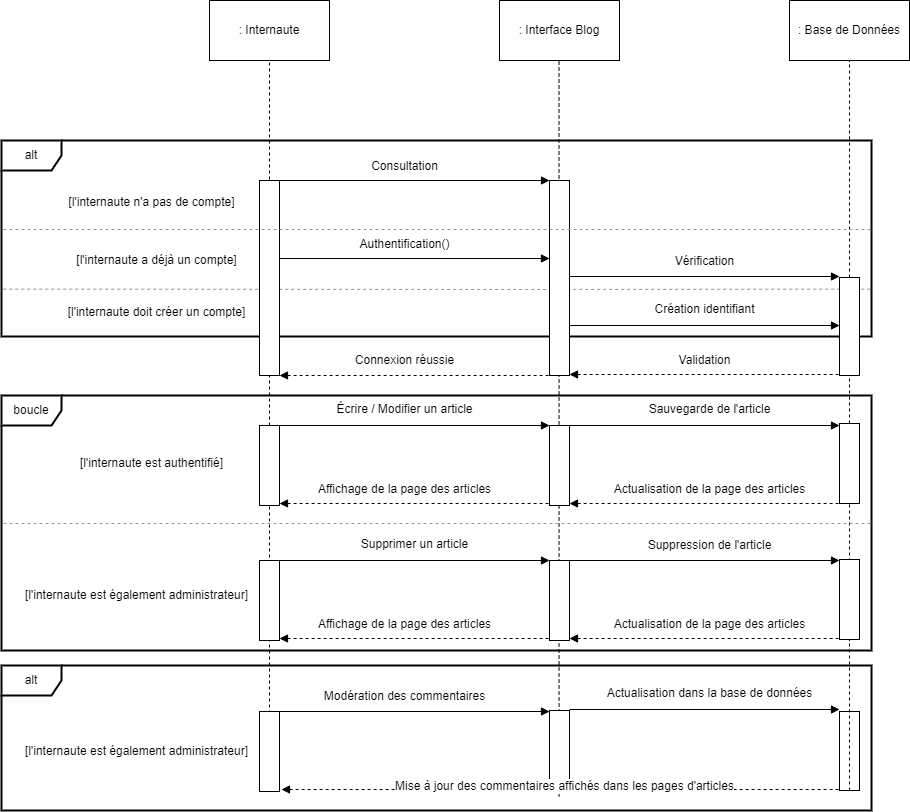

The diagram above was exported from draw.io. Its source (the exported page's mxGraphModel, read from the mxfile embedded in the PNG):
<mxGraphModel dx="2501" dy="782" grid="1" gridSize="10" guides="1" tooltips="1" connect="1" arrows="1" fold="1" page="1" pageScale="1" pageWidth="827" pageHeight="1169" math="0" shadow="0">
  <root>
    <mxCell id="0" />
    <mxCell id="1" parent="0" />
    <mxCell id="59tuI5ee6or-ZhPZNDO_-1" value="" style="endArrow=none;dashed=1;html=1;strokeWidth=1;rounded=0;exitX=0.002;exitY=0.544;exitDx=0;exitDy=0;exitPerimeter=0;entryX=1;entryY=0.544;entryDx=0;entryDy=0;entryPerimeter=0;strokeColor=#999999;" parent="1" edge="1">
      <mxGeometry width="50" height="50" relative="1" as="geometry">
        <mxPoint x="-348.26" y="308.624" as="sourcePoint" />
        <mxPoint x="520" y="308.624" as="targetPoint" />
        <Array as="points">
          <mxPoint x="170" y="309" />
        </Array>
      </mxGeometry>
    </mxCell>
    <mxCell id="59tuI5ee6or-ZhPZNDO_-2" value="alt" style="shape=umlFrame;whiteSpace=wrap;html=1;pointerEvents=0;strokeWidth=2;" parent="1" vertex="1">
      <mxGeometry x="-350" y="160" width="870" height="196" as="geometry" />
    </mxCell>
    <mxCell id="59tuI5ee6or-ZhPZNDO_-3" value="" style="endArrow=none;html=1;rounded=0;dashed=1;entryX=0.5;entryY=1;entryDx=0;entryDy=0;exitX=0.5;exitY=1;exitDx=0;exitDy=0;" parent="1" source="W8bSJtsoQlEBRH7zgW2w-12" target="59tuI5ee6or-ZhPZNDO_-49" edge="1">
      <mxGeometry width="50" height="50" relative="1" as="geometry">
        <mxPoint x="498" y="909" as="sourcePoint" />
        <mxPoint x="501" y="379" as="targetPoint" />
      </mxGeometry>
    </mxCell>
    <mxCell id="59tuI5ee6or-ZhPZNDO_-5" value="" style="endArrow=none;html=1;rounded=0;dashed=1;" parent="1" source="59tuI5ee6or-ZhPZNDO_-49" target="59tuI5ee6or-ZhPZNDO_-18" edge="1">
      <mxGeometry width="50" height="50" relative="1" as="geometry">
        <mxPoint x="498" y="945" as="sourcePoint" />
        <mxPoint x="498" y="205" as="targetPoint" />
      </mxGeometry>
    </mxCell>
    <mxCell id="59tuI5ee6or-ZhPZNDO_-6" value="" style="endArrow=none;html=1;rounded=0;entryX=0.496;entryY=0.833;entryDx=0;entryDy=0;dashed=1;exitX=0.485;exitY=0.833;exitDx=0;exitDy=0;entryPerimeter=0;arcSize=0;exitPerimeter=0;" parent="1" source="59tuI5ee6or-ZhPZNDO_-31" target="59tuI5ee6or-ZhPZNDO_-8" edge="1">
      <mxGeometry width="50" height="50" relative="1" as="geometry">
        <mxPoint x="208" y="940" as="sourcePoint" />
        <mxPoint x="207.5" y="80" as="targetPoint" />
      </mxGeometry>
    </mxCell>
    <mxCell id="59tuI5ee6or-ZhPZNDO_-7" value=": Internaute" style="whiteSpace=wrap;html=1;" parent="1" vertex="1">
      <mxGeometry x="-142" y="20" width="120" height="60" as="geometry" />
    </mxCell>
    <mxCell id="59tuI5ee6or-ZhPZNDO_-8" value=": Interface Blog" style="whiteSpace=wrap;html=1;" parent="1" vertex="1">
      <mxGeometry x="148" y="20" width="120" height="60" as="geometry" />
    </mxCell>
    <mxCell id="59tuI5ee6or-ZhPZNDO_-9" value="" style="rounded=0;whiteSpace=wrap;html=1;" parent="1" vertex="1">
      <mxGeometry x="198" y="200" width="20" height="195" as="geometry" />
    </mxCell>
    <mxCell id="59tuI5ee6or-ZhPZNDO_-10" value="" style="endArrow=block;html=1;rounded=0;exitX=1;exitY=0;exitDx=0;exitDy=0;entryX=0;entryY=0;entryDx=0;entryDy=0;endFill=1;" parent="1" edge="1">
      <mxGeometry width="50" height="50" relative="1" as="geometry">
        <mxPoint x="-72" y="278" as="sourcePoint" />
        <mxPoint x="198" y="278" as="targetPoint" />
      </mxGeometry>
    </mxCell>
    <mxCell id="59tuI5ee6or-ZhPZNDO_-11" value="Authentification()" style="text;html=1;align=center;verticalAlign=middle;resizable=0;points=[];autosize=1;strokeColor=none;fillColor=none;" parent="1" vertex="1">
      <mxGeometry x="-2" y="249" width="110" height="30" as="geometry" />
    </mxCell>
    <mxCell id="59tuI5ee6or-ZhPZNDO_-12" value="" style="endArrow=none;html=1;rounded=0;exitX=1;exitY=0;exitDx=0;exitDy=0;entryX=0;entryY=0;entryDx=0;entryDy=0;startArrow=block;startFill=1;endFill=0;dashed=1;" parent="1" edge="1">
      <mxGeometry width="50" height="50" relative="1" as="geometry">
        <mxPoint x="-72" y="395" as="sourcePoint" />
        <mxPoint x="198" y="395" as="targetPoint" />
      </mxGeometry>
    </mxCell>
    <mxCell id="59tuI5ee6or-ZhPZNDO_-13" value="Connexion réussie" style="text;html=1;align=center;verticalAlign=middle;resizable=0;points=[];autosize=1;strokeColor=none;fillColor=none;" parent="1" vertex="1">
      <mxGeometry x="-7" y="365" width="120" height="30" as="geometry" />
    </mxCell>
    <mxCell id="59tuI5ee6or-ZhPZNDO_-14" value="" style="rounded=0;whiteSpace=wrap;html=1;" parent="1" vertex="1">
      <mxGeometry x="198" y="445" width="20" height="80" as="geometry" />
    </mxCell>
    <mxCell id="59tuI5ee6or-ZhPZNDO_-15" value="" style="endArrow=block;html=1;rounded=0;exitX=1;exitY=0;exitDx=0;exitDy=0;entryX=0;entryY=0;entryDx=0;entryDy=0;endFill=1;" parent="1" source="59tuI5ee6or-ZhPZNDO_-34" target="59tuI5ee6or-ZhPZNDO_-14" edge="1">
      <mxGeometry width="50" height="50" relative="1" as="geometry">
        <mxPoint x="428" y="645" as="sourcePoint" />
        <mxPoint x="478" y="595" as="targetPoint" />
      </mxGeometry>
    </mxCell>
    <mxCell id="59tuI5ee6or-ZhPZNDO_-16" value="Écrire / Modifier un article" style="text;html=1;align=center;verticalAlign=middle;resizable=0;points=[];autosize=1;strokeColor=none;fillColor=none;" parent="1" vertex="1">
      <mxGeometry x="-27" y="414" width="160" height="30" as="geometry" />
    </mxCell>
    <mxCell id="59tuI5ee6or-ZhPZNDO_-17" value="" style="endArrow=none;html=1;rounded=0;exitX=1;exitY=0;exitDx=0;exitDy=0;entryX=0;entryY=0;entryDx=0;entryDy=0;startArrow=block;startFill=1;endFill=0;dashed=1;" parent="1" edge="1">
      <mxGeometry width="50" height="50" relative="1" as="geometry">
        <mxPoint x="218" y="523" as="sourcePoint" />
        <mxPoint x="488" y="523" as="targetPoint" />
      </mxGeometry>
    </mxCell>
    <mxCell id="59tuI5ee6or-ZhPZNDO_-18" value=": Base de Données" style="whiteSpace=wrap;html=1;" parent="1" vertex="1">
      <mxGeometry x="438" y="20" width="120" height="60" as="geometry" />
    </mxCell>
    <mxCell id="59tuI5ee6or-ZhPZNDO_-19" value="" style="rounded=0;whiteSpace=wrap;html=1;" parent="1" vertex="1">
      <mxGeometry x="488" y="443" width="20" height="80" as="geometry" />
    </mxCell>
    <mxCell id="59tuI5ee6or-ZhPZNDO_-20" value="" style="endArrow=block;html=1;rounded=0;exitX=1;exitY=0;exitDx=0;exitDy=0;entryX=0;entryY=0;entryDx=0;entryDy=0;endFill=1;" parent="1" edge="1">
      <mxGeometry width="50" height="50" relative="1" as="geometry">
        <mxPoint x="218" y="445" as="sourcePoint" />
        <mxPoint x="488" y="445" as="targetPoint" />
      </mxGeometry>
    </mxCell>
    <mxCell id="59tuI5ee6or-ZhPZNDO_-21" value="Sauvegarde de l'article" style="text;html=1;align=center;verticalAlign=middle;resizable=0;points=[];autosize=1;strokeColor=none;fillColor=none;" parent="1" vertex="1">
      <mxGeometry x="283" y="414" width="150" height="30" as="geometry" />
    </mxCell>
    <mxCell id="59tuI5ee6or-ZhPZNDO_-22" value="Actualisation de la page des articles" style="text;html=1;align=center;verticalAlign=middle;resizable=0;points=[];autosize=1;strokeColor=none;fillColor=none;" parent="1" vertex="1">
      <mxGeometry x="253" y="494" width="210" height="30" as="geometry" />
    </mxCell>
    <mxCell id="59tuI5ee6or-ZhPZNDO_-23" value="" style="rounded=0;whiteSpace=wrap;html=1;" parent="1" vertex="1">
      <mxGeometry x="198" y="730" width="20" height="80" as="geometry" />
    </mxCell>
    <mxCell id="59tuI5ee6or-ZhPZNDO_-24" value="" style="endArrow=block;html=1;rounded=0;exitX=1;exitY=0;exitDx=0;exitDy=0;endFill=1;" parent="1" source="59tuI5ee6or-ZhPZNDO_-35" edge="1">
      <mxGeometry width="50" height="50" relative="1" as="geometry">
        <mxPoint x="428" y="931" as="sourcePoint" />
        <mxPoint x="198" y="731" as="targetPoint" />
      </mxGeometry>
    </mxCell>
    <mxCell id="59tuI5ee6or-ZhPZNDO_-25" value="Modération des commentaires" style="text;html=1;align=center;verticalAlign=middle;resizable=0;points=[];autosize=1;strokeColor=none;fillColor=none;" parent="1" vertex="1">
      <mxGeometry x="-37" y="701" width="180" height="30" as="geometry" />
    </mxCell>
    <mxCell id="59tuI5ee6or-ZhPZNDO_-27" value="" style="rounded=0;whiteSpace=wrap;html=1;" parent="1" vertex="1">
      <mxGeometry x="488" y="731" width="20" height="79" as="geometry" />
    </mxCell>
    <mxCell id="59tuI5ee6or-ZhPZNDO_-30" value="" style="endArrow=none;html=1;rounded=0;entryX=0;entryY=0;entryDx=0;entryDy=0;startArrow=block;startFill=1;endFill=0;dashed=1;" parent="1" edge="1">
      <mxGeometry width="50" height="50" relative="1" as="geometry">
        <mxPoint x="-70" y="809" as="sourcePoint" />
        <mxPoint x="488" y="809" as="targetPoint" />
      </mxGeometry>
    </mxCell>
    <mxCell id="59tuI5ee6or-ZhPZNDO_-31" value="Mise à jour des commentaires affichés dans les pages d'articles" style="text;html=1;align=center;verticalAlign=middle;resizable=0;points=[];autosize=1;labelBackgroundColor=default;labelBorderColor=none;fontSize=12;" parent="1" vertex="1">
      <mxGeometry x="33" y="791" width="360" height="30" as="geometry" />
    </mxCell>
    <mxCell id="59tuI5ee6or-ZhPZNDO_-32" value="" style="endArrow=none;html=1;rounded=0;dashed=1;exitX=0.5;exitY=1;exitDx=0;exitDy=0;" parent="1" source="59tuI5ee6or-ZhPZNDO_-35" target="59tuI5ee6or-ZhPZNDO_-7" edge="1">
      <mxGeometry width="50" height="50" relative="1" as="geometry">
        <mxPoint x="-82" y="870" as="sourcePoint" />
        <mxPoint x="-82" y="205" as="targetPoint" />
      </mxGeometry>
    </mxCell>
    <mxCell id="59tuI5ee6or-ZhPZNDO_-33" value="" style="rounded=0;whiteSpace=wrap;html=1;" parent="1" vertex="1">
      <mxGeometry x="-92" y="200" width="20" height="195" as="geometry" />
    </mxCell>
    <mxCell id="59tuI5ee6or-ZhPZNDO_-34" value="" style="rounded=0;whiteSpace=wrap;html=1;" parent="1" vertex="1">
      <mxGeometry x="-92" y="445" width="20" height="80" as="geometry" />
    </mxCell>
    <mxCell id="59tuI5ee6or-ZhPZNDO_-35" value="" style="rounded=0;whiteSpace=wrap;html=1;" parent="1" vertex="1">
      <mxGeometry x="-92" y="731" width="20" height="80" as="geometry" />
    </mxCell>
    <mxCell id="59tuI5ee6or-ZhPZNDO_-44" value="" style="endArrow=none;html=1;rounded=0;exitX=1;exitY=0;exitDx=0;exitDy=0;entryX=0;entryY=0;entryDx=0;entryDy=0;startArrow=block;startFill=1;endFill=0;dashed=1;" parent="1" edge="1">
      <mxGeometry width="50" height="50" relative="1" as="geometry">
        <mxPoint x="-72" y="523" as="sourcePoint" />
        <mxPoint x="198" y="523" as="targetPoint" />
      </mxGeometry>
    </mxCell>
    <mxCell id="59tuI5ee6or-ZhPZNDO_-45" value="Affichage de la page des articles" style="text;html=1;align=center;verticalAlign=middle;resizable=0;points=[];autosize=1;strokeColor=none;fillColor=none;" parent="1" vertex="1">
      <mxGeometry x="-47" y="494" width="200" height="30" as="geometry" />
    </mxCell>
    <mxCell id="59tuI5ee6or-ZhPZNDO_-48" value="Vérification" style="text;html=1;align=center;verticalAlign=middle;resizable=0;points=[];autosize=1;strokeColor=none;fillColor=none;" parent="1" vertex="1">
      <mxGeometry x="313" y="266" width="80" height="30" as="geometry" />
    </mxCell>
    <mxCell id="59tuI5ee6or-ZhPZNDO_-49" value="" style="rounded=0;whiteSpace=wrap;html=1;" parent="1" vertex="1">
      <mxGeometry x="488" y="297" width="20" height="98" as="geometry" />
    </mxCell>
    <mxCell id="59tuI5ee6or-ZhPZNDO_-50" value="Création identifiant" style="text;html=1;align=center;verticalAlign=middle;resizable=0;points=[];autosize=1;strokeColor=none;fillColor=none;" parent="1" vertex="1">
      <mxGeometry x="293" y="314" width="120" height="30" as="geometry" />
    </mxCell>
    <mxCell id="59tuI5ee6or-ZhPZNDO_-51" value="" style="endArrow=block;html=1;rounded=0;exitX=1;exitY=0;exitDx=0;exitDy=0;entryX=0;entryY=0;entryDx=0;entryDy=0;endFill=1;" parent="1" edge="1">
      <mxGeometry width="50" height="50" relative="1" as="geometry">
        <mxPoint x="218" y="296" as="sourcePoint" />
        <mxPoint x="488" y="296" as="targetPoint" />
      </mxGeometry>
    </mxCell>
    <mxCell id="59tuI5ee6or-ZhPZNDO_-52" value="" style="endArrow=block;html=1;rounded=0;exitX=1;exitY=0;exitDx=0;exitDy=0;entryX=0;entryY=0;entryDx=0;entryDy=0;endFill=1;" parent="1" edge="1">
      <mxGeometry width="50" height="50" relative="1" as="geometry">
        <mxPoint x="218" y="345" as="sourcePoint" />
        <mxPoint x="488" y="345" as="targetPoint" />
      </mxGeometry>
    </mxCell>
    <mxCell id="59tuI5ee6or-ZhPZNDO_-53" value="" style="endArrow=none;html=1;rounded=0;exitX=1;exitY=0;exitDx=0;exitDy=0;entryX=0;entryY=0;entryDx=0;entryDy=0;startArrow=block;startFill=1;endFill=0;dashed=1;" parent="1" edge="1">
      <mxGeometry width="50" height="50" relative="1" as="geometry">
        <mxPoint x="218" y="394" as="sourcePoint" />
        <mxPoint x="488" y="394" as="targetPoint" />
      </mxGeometry>
    </mxCell>
    <mxCell id="59tuI5ee6or-ZhPZNDO_-54" value="Validation" style="text;html=1;align=center;verticalAlign=middle;resizable=0;points=[];autosize=1;strokeColor=none;fillColor=none;" parent="1" vertex="1">
      <mxGeometry x="313" y="365" width="80" height="30" as="geometry" />
    </mxCell>
    <mxCell id="59tuI5ee6or-ZhPZNDO_-55" value="[l'internaute a déjà un compte]" style="text;html=1;align=center;verticalAlign=middle;resizable=0;points=[];autosize=1;strokeColor=none;fillColor=none;" parent="1" vertex="1">
      <mxGeometry x="-285" y="265" width="180" height="30" as="geometry" />
    </mxCell>
    <mxCell id="59tuI5ee6or-ZhPZNDO_-56" value="[l'internaute doit créer un compte]" style="text;html=1;align=center;verticalAlign=middle;resizable=0;points=[];autosize=1;strokeColor=none;fillColor=none;" parent="1" vertex="1">
      <mxGeometry x="-295" y="317" width="200" height="30" as="geometry" />
    </mxCell>
    <mxCell id="59tuI5ee6or-ZhPZNDO_-57" value="boucle" style="shape=umlFrame;whiteSpace=wrap;html=1;pointerEvents=0;strokeWidth=2;" parent="1" vertex="1">
      <mxGeometry x="-350" y="415" width="870" height="255" as="geometry" />
    </mxCell>
    <mxCell id="59tuI5ee6or-ZhPZNDO_-60" value="[l'internaute n'a pas de compte]" style="text;html=1;align=center;verticalAlign=middle;resizable=0;points=[];autosize=1;strokeColor=none;fillColor=none;" parent="1" vertex="1">
      <mxGeometry x="-295" y="207" width="190" height="30" as="geometry" />
    </mxCell>
    <mxCell id="59tuI5ee6or-ZhPZNDO_-61" value="" style="endArrow=none;dashed=1;html=1;strokeWidth=1;rounded=0;exitX=0.002;exitY=0.544;exitDx=0;exitDy=0;exitPerimeter=0;entryX=1;entryY=0.544;entryDx=0;entryDy=0;entryPerimeter=0;strokeColor=#999999;" parent="1" edge="1">
      <mxGeometry width="50" height="50" relative="1" as="geometry">
        <mxPoint x="-348" y="249" as="sourcePoint" />
        <mxPoint x="520" y="249" as="targetPoint" />
        <Array as="points">
          <mxPoint x="170" y="249" />
        </Array>
      </mxGeometry>
    </mxCell>
    <mxCell id="59tuI5ee6or-ZhPZNDO_-62" value="" style="endArrow=block;html=1;rounded=0;exitX=1;exitY=0;exitDx=0;exitDy=0;entryX=0;entryY=0;entryDx=0;entryDy=0;endFill=1;" parent="1" edge="1">
      <mxGeometry width="50" height="50" relative="1" as="geometry">
        <mxPoint x="-72" y="200" as="sourcePoint" />
        <mxPoint x="198" y="200" as="targetPoint" />
      </mxGeometry>
    </mxCell>
    <mxCell id="59tuI5ee6or-ZhPZNDO_-63" value="Consultation" style="text;html=1;align=center;verticalAlign=middle;resizable=0;points=[];autosize=1;strokeColor=none;fillColor=none;" parent="1" vertex="1">
      <mxGeometry x="8" y="171" width="90" height="30" as="geometry" />
    </mxCell>
    <mxCell id="59tuI5ee6or-ZhPZNDO_-65" value="[l'internaute est authentifié]" style="text;html=1;align=center;verticalAlign=middle;resizable=0;points=[];autosize=1;strokeColor=none;fillColor=none;" parent="1" vertex="1">
      <mxGeometry x="-285" y="468" width="170" height="30" as="geometry" />
    </mxCell>
    <mxCell id="W8bSJtsoQlEBRH7zgW2w-2" value="" style="endArrow=none;dashed=1;html=1;strokeWidth=1;rounded=0;exitX=0.002;exitY=0.544;exitDx=0;exitDy=0;exitPerimeter=0;entryX=1;entryY=0.544;entryDx=0;entryDy=0;entryPerimeter=0;strokeColor=#999999;" parent="1" edge="1">
      <mxGeometry width="50" height="50" relative="1" as="geometry">
        <mxPoint x="-348" y="543" as="sourcePoint" />
        <mxPoint x="520" y="543" as="targetPoint" />
        <Array as="points">
          <mxPoint x="170" y="543" />
        </Array>
      </mxGeometry>
    </mxCell>
    <mxCell id="W8bSJtsoQlEBRH7zgW2w-3" value="[l'internaute est également administrateur]" style="text;html=1;align=center;verticalAlign=middle;resizable=0;points=[];autosize=1;strokeColor=none;fillColor=none;" parent="1" vertex="1">
      <mxGeometry x="-340" y="600" width="250" height="30" as="geometry" />
    </mxCell>
    <mxCell id="W8bSJtsoQlEBRH7zgW2w-4" value="" style="rounded=0;whiteSpace=wrap;html=1;" parent="1" vertex="1">
      <mxGeometry x="198" y="580" width="20" height="80" as="geometry" />
    </mxCell>
    <mxCell id="W8bSJtsoQlEBRH7zgW2w-5" value="" style="endArrow=block;html=1;rounded=0;exitX=1;exitY=0;exitDx=0;exitDy=0;entryX=0;entryY=0;entryDx=0;entryDy=0;endFill=1;" parent="1" source="W8bSJtsoQlEBRH7zgW2w-9" target="W8bSJtsoQlEBRH7zgW2w-4" edge="1">
      <mxGeometry width="50" height="50" relative="1" as="geometry">
        <mxPoint x="428" y="780" as="sourcePoint" />
        <mxPoint x="478" y="730" as="targetPoint" />
      </mxGeometry>
    </mxCell>
    <mxCell id="W8bSJtsoQlEBRH7zgW2w-6" value="" style="endArrow=none;html=1;rounded=0;exitX=1;exitY=0;exitDx=0;exitDy=0;entryX=0;entryY=0;entryDx=0;entryDy=0;startArrow=block;startFill=1;endFill=0;dashed=1;" parent="1" edge="1">
      <mxGeometry width="50" height="50" relative="1" as="geometry">
        <mxPoint x="218" y="658" as="sourcePoint" />
        <mxPoint x="488" y="658" as="targetPoint" />
      </mxGeometry>
    </mxCell>
    <mxCell id="W8bSJtsoQlEBRH7zgW2w-7" value="" style="endArrow=block;html=1;rounded=0;exitX=1;exitY=0;exitDx=0;exitDy=0;entryX=0;entryY=0;entryDx=0;entryDy=0;endFill=1;" parent="1" edge="1">
      <mxGeometry width="50" height="50" relative="1" as="geometry">
        <mxPoint x="218" y="580" as="sourcePoint" />
        <mxPoint x="488" y="580" as="targetPoint" />
      </mxGeometry>
    </mxCell>
    <mxCell id="W8bSJtsoQlEBRH7zgW2w-8" value="Actualisation de la page des articles" style="text;html=1;align=center;verticalAlign=middle;resizable=0;points=[];autosize=1;strokeColor=none;fillColor=none;" parent="1" vertex="1">
      <mxGeometry x="253" y="629" width="210" height="30" as="geometry" />
    </mxCell>
    <mxCell id="W8bSJtsoQlEBRH7zgW2w-9" value="" style="rounded=0;whiteSpace=wrap;html=1;" parent="1" vertex="1">
      <mxGeometry x="-92" y="580" width="20" height="80" as="geometry" />
    </mxCell>
    <mxCell id="W8bSJtsoQlEBRH7zgW2w-10" value="" style="endArrow=none;html=1;rounded=0;exitX=1;exitY=0;exitDx=0;exitDy=0;entryX=0;entryY=0;entryDx=0;entryDy=0;startArrow=block;startFill=1;endFill=0;dashed=1;" parent="1" edge="1">
      <mxGeometry width="50" height="50" relative="1" as="geometry">
        <mxPoint x="-72" y="658" as="sourcePoint" />
        <mxPoint x="198" y="658" as="targetPoint" />
      </mxGeometry>
    </mxCell>
    <mxCell id="W8bSJtsoQlEBRH7zgW2w-11" value="Affichage de la page des articles" style="text;html=1;align=center;verticalAlign=middle;resizable=0;points=[];autosize=1;strokeColor=none;fillColor=none;" parent="1" vertex="1">
      <mxGeometry x="-47" y="629" width="200" height="30" as="geometry" />
    </mxCell>
    <mxCell id="W8bSJtsoQlEBRH7zgW2w-13" value="" style="endArrow=none;html=1;rounded=0;dashed=1;entryX=0.5;entryY=1;entryDx=0;entryDy=0;exitX=0.5;exitY=1;exitDx=0;exitDy=0;" parent="1" source="59tuI5ee6or-ZhPZNDO_-27" target="W8bSJtsoQlEBRH7zgW2w-12" edge="1">
      <mxGeometry width="50" height="50" relative="1" as="geometry">
        <mxPoint x="498" y="939" as="sourcePoint" />
        <mxPoint x="498" y="395" as="targetPoint" />
      </mxGeometry>
    </mxCell>
    <mxCell id="W8bSJtsoQlEBRH7zgW2w-12" value="" style="rounded=0;whiteSpace=wrap;html=1;" parent="1" vertex="1">
      <mxGeometry x="488" y="579" width="20" height="80" as="geometry" />
    </mxCell>
    <mxCell id="W8bSJtsoQlEBRH7zgW2w-15" value="Supprimer un article" style="text;html=1;align=center;verticalAlign=middle;resizable=0;points=[];autosize=1;strokeColor=none;fillColor=none;" parent="1" vertex="1">
      <mxGeometry x="-2" y="549" width="130" height="30" as="geometry" />
    </mxCell>
    <mxCell id="W8bSJtsoQlEBRH7zgW2w-16" value="Suppression de l'article" style="text;html=1;align=center;verticalAlign=middle;resizable=0;points=[];autosize=1;strokeColor=none;fillColor=none;" parent="1" vertex="1">
      <mxGeometry x="283" y="550" width="150" height="30" as="geometry" />
    </mxCell>
    <mxCell id="W8bSJtsoQlEBRH7zgW2w-17" value="alt" style="shape=umlFrame;whiteSpace=wrap;html=1;pointerEvents=0;strokeWidth=2;" parent="1" vertex="1">
      <mxGeometry x="-350" y="685" width="870" height="145" as="geometry" />
    </mxCell>
    <mxCell id="W8bSJtsoQlEBRH7zgW2w-18" value="[l'internaute est également administrateur]" style="text;html=1;align=center;verticalAlign=middle;resizable=0;points=[];autosize=1;strokeColor=none;fillColor=none;" parent="1" vertex="1">
      <mxGeometry x="-340" y="756" width="250" height="30" as="geometry" />
    </mxCell>
    <mxCell id="W8bSJtsoQlEBRH7zgW2w-19" value="" style="endArrow=block;html=1;rounded=0;exitX=1;exitY=0;exitDx=0;exitDy=0;entryX=0;entryY=0;entryDx=0;entryDy=0;endFill=1;" parent="1" edge="1">
      <mxGeometry width="50" height="50" relative="1" as="geometry">
        <mxPoint x="218" y="729" as="sourcePoint" />
        <mxPoint x="488" y="729" as="targetPoint" />
      </mxGeometry>
    </mxCell>
    <mxCell id="W8bSJtsoQlEBRH7zgW2w-20" value="Actualisation dans la base de données" style="text;html=1;align=center;verticalAlign=middle;resizable=0;points=[];autosize=1;strokeColor=none;fillColor=none;" parent="1" vertex="1">
      <mxGeometry x="243" y="698" width="230" height="30" as="geometry" />
    </mxCell>
  </root>
</mxGraphModel>